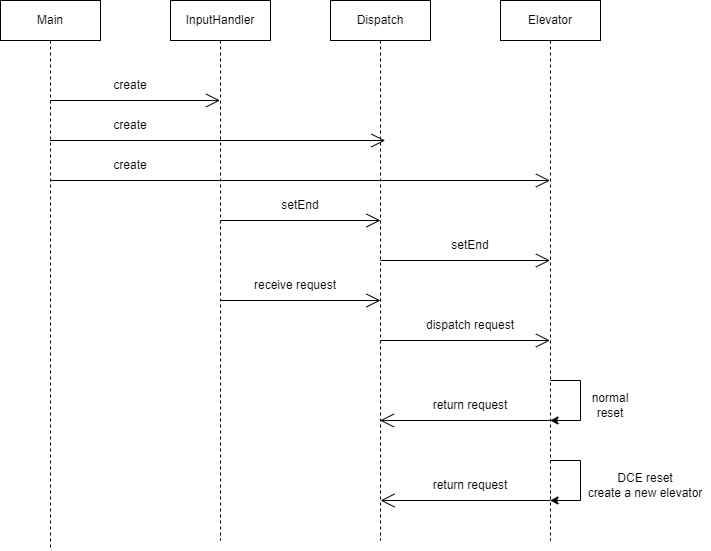

The diagram above was exported from draw.io. Its source (the exported page's mxGraphModel, read from the mxfile embedded in the PNG):
<mxGraphModel dx="861" dy="532" grid="1" gridSize="10" guides="1" tooltips="1" connect="1" arrows="1" fold="1" page="1" pageScale="1" pageWidth="850" pageHeight="1100" math="0" shadow="0">
  <root>
    <mxCell id="0" />
    <mxCell id="1" parent="0" />
    <mxCell id="QoRw7ITi6RHfiW-ojtkH-12" value="Main" style="shape=umlLifeline;perimeter=lifelinePerimeter;whiteSpace=wrap;html=1;container=1;dropTarget=0;collapsible=0;recursiveResize=0;outlineConnect=0;portConstraint=eastwest;newEdgeStyle={&quot;edgeStyle&quot;:&quot;elbowEdgeStyle&quot;,&quot;elbow&quot;:&quot;vertical&quot;,&quot;curved&quot;:0,&quot;rounded&quot;:0};" vertex="1" parent="1">
      <mxGeometry x="70" y="100" width="100" height="550" as="geometry" />
    </mxCell>
    <mxCell id="QoRw7ITi6RHfiW-ojtkH-13" value="Dispatch" style="shape=umlLifeline;perimeter=lifelinePerimeter;whiteSpace=wrap;html=1;container=1;dropTarget=0;collapsible=0;recursiveResize=0;outlineConnect=0;portConstraint=eastwest;newEdgeStyle={&quot;edgeStyle&quot;:&quot;elbowEdgeStyle&quot;,&quot;elbow&quot;:&quot;vertical&quot;,&quot;curved&quot;:0,&quot;rounded&quot;:0};" vertex="1" parent="1">
      <mxGeometry x="400" y="100" width="100" height="540" as="geometry" />
    </mxCell>
    <mxCell id="QoRw7ITi6RHfiW-ojtkH-15" value="Elevator" style="shape=umlLifeline;perimeter=lifelinePerimeter;whiteSpace=wrap;html=1;container=1;dropTarget=0;collapsible=0;recursiveResize=0;outlineConnect=0;portConstraint=eastwest;newEdgeStyle={&quot;edgeStyle&quot;:&quot;elbowEdgeStyle&quot;,&quot;elbow&quot;:&quot;vertical&quot;,&quot;curved&quot;:0,&quot;rounded&quot;:0};" vertex="1" parent="1">
      <mxGeometry x="570" y="100" width="100" height="540" as="geometry" />
    </mxCell>
    <mxCell id="QoRw7ITi6RHfiW-ojtkH-16" value="InputHandler" style="shape=umlLifeline;perimeter=lifelinePerimeter;whiteSpace=wrap;html=1;container=1;dropTarget=0;collapsible=0;recursiveResize=0;outlineConnect=0;portConstraint=eastwest;newEdgeStyle={&quot;edgeStyle&quot;:&quot;elbowEdgeStyle&quot;,&quot;elbow&quot;:&quot;vertical&quot;,&quot;curved&quot;:0,&quot;rounded&quot;:0};" vertex="1" parent="1">
      <mxGeometry x="240" y="100" width="100" height="540" as="geometry" />
    </mxCell>
    <mxCell id="QoRw7ITi6RHfiW-ojtkH-17" value="" style="endArrow=open;endFill=1;endSize=12;html=1;rounded=0;" edge="1" parent="1" target="QoRw7ITi6RHfiW-ojtkH-16">
      <mxGeometry width="160" relative="1" as="geometry">
        <mxPoint x="120" y="200" as="sourcePoint" />
        <mxPoint x="280" y="200" as="targetPoint" />
      </mxGeometry>
    </mxCell>
    <mxCell id="QoRw7ITi6RHfiW-ojtkH-18" value="create" style="text;html=1;strokeColor=none;fillColor=none;align=center;verticalAlign=middle;whiteSpace=wrap;rounded=0;" vertex="1" parent="1">
      <mxGeometry x="170" y="170" width="60" height="30" as="geometry" />
    </mxCell>
    <mxCell id="QoRw7ITi6RHfiW-ojtkH-19" value="" style="endArrow=open;endFill=1;endSize=12;html=1;rounded=0;" edge="1" parent="1" source="QoRw7ITi6RHfiW-ojtkH-12">
      <mxGeometry width="160" relative="1" as="geometry">
        <mxPoint x="125.25" y="240" as="sourcePoint" />
        <mxPoint x="454.75" y="240" as="targetPoint" />
      </mxGeometry>
    </mxCell>
    <mxCell id="QoRw7ITi6RHfiW-ojtkH-20" value="create" style="text;html=1;strokeColor=none;fillColor=none;align=center;verticalAlign=middle;whiteSpace=wrap;rounded=0;rotation=0;" vertex="1" parent="1">
      <mxGeometry x="170" y="250" width="60" height="30" as="geometry" />
    </mxCell>
    <mxCell id="QoRw7ITi6RHfiW-ojtkH-22" value="" style="endArrow=open;endFill=1;endSize=12;html=1;rounded=0;" edge="1" parent="1">
      <mxGeometry width="160" relative="1" as="geometry">
        <mxPoint x="120" y="280" as="sourcePoint" />
        <mxPoint x="619.5" y="280" as="targetPoint" />
      </mxGeometry>
    </mxCell>
    <mxCell id="QoRw7ITi6RHfiW-ojtkH-23" value="create" style="text;html=1;strokeColor=none;fillColor=none;align=center;verticalAlign=middle;whiteSpace=wrap;rounded=0;" vertex="1" parent="1">
      <mxGeometry x="170" y="210" width="60" height="30" as="geometry" />
    </mxCell>
    <mxCell id="QoRw7ITi6RHfiW-ojtkH-24" value="" style="endArrow=open;endFill=1;endSize=12;html=1;rounded=0;" edge="1" parent="1">
      <mxGeometry width="160" relative="1" as="geometry">
        <mxPoint x="290" y="320" as="sourcePoint" />
        <mxPoint x="450" y="320" as="targetPoint" />
      </mxGeometry>
    </mxCell>
    <mxCell id="QoRw7ITi6RHfiW-ojtkH-25" value="setEnd" style="text;html=1;strokeColor=none;fillColor=none;align=center;verticalAlign=middle;whiteSpace=wrap;rounded=0;" vertex="1" parent="1">
      <mxGeometry x="340" y="290" width="60" height="30" as="geometry" />
    </mxCell>
    <mxCell id="QoRw7ITi6RHfiW-ojtkH-27" value="" style="endArrow=open;endFill=1;endSize=12;html=1;rounded=0;" edge="1" parent="1" target="QoRw7ITi6RHfiW-ojtkH-15">
      <mxGeometry width="160" relative="1" as="geometry">
        <mxPoint x="450" y="360" as="sourcePoint" />
        <mxPoint x="610" y="360" as="targetPoint" />
      </mxGeometry>
    </mxCell>
    <mxCell id="QoRw7ITi6RHfiW-ojtkH-28" value="setEnd" style="text;html=1;strokeColor=none;fillColor=none;align=center;verticalAlign=middle;whiteSpace=wrap;rounded=0;" vertex="1" parent="1">
      <mxGeometry x="510" y="330" width="60" height="30" as="geometry" />
    </mxCell>
    <mxCell id="QoRw7ITi6RHfiW-ojtkH-29" value="" style="endArrow=open;endFill=1;endSize=12;html=1;rounded=0;" edge="1" parent="1">
      <mxGeometry width="160" relative="1" as="geometry">
        <mxPoint x="290" y="400" as="sourcePoint" />
        <mxPoint x="450" y="400" as="targetPoint" />
      </mxGeometry>
    </mxCell>
    <mxCell id="QoRw7ITi6RHfiW-ojtkH-31" value="receive request" style="text;html=1;strokeColor=none;fillColor=none;align=center;verticalAlign=middle;whiteSpace=wrap;rounded=0;" vertex="1" parent="1">
      <mxGeometry x="320" y="370" width="90" height="30" as="geometry" />
    </mxCell>
    <mxCell id="QoRw7ITi6RHfiW-ojtkH-32" value="" style="endArrow=open;endFill=1;endSize=12;html=1;rounded=0;" edge="1" parent="1" target="QoRw7ITi6RHfiW-ojtkH-15">
      <mxGeometry width="160" relative="1" as="geometry">
        <mxPoint x="450" y="440" as="sourcePoint" />
        <mxPoint x="610" y="440" as="targetPoint" />
      </mxGeometry>
    </mxCell>
    <mxCell id="QoRw7ITi6RHfiW-ojtkH-33" value="dispatch request" style="text;html=1;strokeColor=none;fillColor=none;align=center;verticalAlign=middle;whiteSpace=wrap;rounded=0;" vertex="1" parent="1">
      <mxGeometry x="485" y="410" width="110" height="30" as="geometry" />
    </mxCell>
    <mxCell id="QoRw7ITi6RHfiW-ojtkH-34" value="" style="endArrow=open;endFill=1;endSize=12;html=1;rounded=0;" edge="1" parent="1">
      <mxGeometry width="160" relative="1" as="geometry">
        <mxPoint x="619.5" y="520" as="sourcePoint" />
        <mxPoint x="449.5" y="520" as="targetPoint" />
      </mxGeometry>
    </mxCell>
    <mxCell id="QoRw7ITi6RHfiW-ojtkH-35" value="return request" style="text;html=1;strokeColor=none;fillColor=none;align=center;verticalAlign=middle;whiteSpace=wrap;rounded=0;" vertex="1" parent="1">
      <mxGeometry x="485" y="490" width="110" height="30" as="geometry" />
    </mxCell>
    <mxCell id="QoRw7ITi6RHfiW-ojtkH-39" value="normal reset" style="text;html=1;strokeColor=none;fillColor=none;align=center;verticalAlign=middle;whiteSpace=wrap;rounded=0;" vertex="1" parent="1">
      <mxGeometry x="650" y="490" width="60" height="30" as="geometry" />
    </mxCell>
    <mxCell id="QoRw7ITi6RHfiW-ojtkH-45" value="" style="endArrow=classic;html=1;rounded=0;" edge="1" parent="1">
      <mxGeometry width="50" height="50" relative="1" as="geometry">
        <mxPoint x="620" y="480" as="sourcePoint" />
        <mxPoint x="619.5" y="520" as="targetPoint" />
        <Array as="points">
          <mxPoint x="650" y="480" />
          <mxPoint x="650" y="520" />
        </Array>
      </mxGeometry>
    </mxCell>
    <mxCell id="QoRw7ITi6RHfiW-ojtkH-47" value="" style="endArrow=classic;html=1;rounded=0;" edge="1" parent="1">
      <mxGeometry width="50" height="50" relative="1" as="geometry">
        <mxPoint x="620" y="560" as="sourcePoint" />
        <mxPoint x="619.5" y="600" as="targetPoint" />
        <Array as="points">
          <mxPoint x="650" y="560" />
          <mxPoint x="650" y="600" />
        </Array>
      </mxGeometry>
    </mxCell>
    <mxCell id="QoRw7ITi6RHfiW-ojtkH-48" value="DCE reset&lt;br&gt;create a new elevator" style="text;html=1;strokeColor=none;fillColor=none;align=center;verticalAlign=middle;whiteSpace=wrap;rounded=0;" vertex="1" parent="1">
      <mxGeometry x="650" y="570" width="130" height="30" as="geometry" />
    </mxCell>
    <mxCell id="QoRw7ITi6RHfiW-ojtkH-49" value="" style="endArrow=open;endFill=1;endSize=12;html=1;rounded=0;" edge="1" parent="1">
      <mxGeometry width="160" relative="1" as="geometry">
        <mxPoint x="620" y="600" as="sourcePoint" />
        <mxPoint x="450" y="600" as="targetPoint" />
      </mxGeometry>
    </mxCell>
    <mxCell id="QoRw7ITi6RHfiW-ojtkH-50" value="return request" style="text;html=1;strokeColor=none;fillColor=none;align=center;verticalAlign=middle;whiteSpace=wrap;rounded=0;" vertex="1" parent="1">
      <mxGeometry x="485" y="570" width="110" height="30" as="geometry" />
    </mxCell>
  </root>
</mxGraphModel>